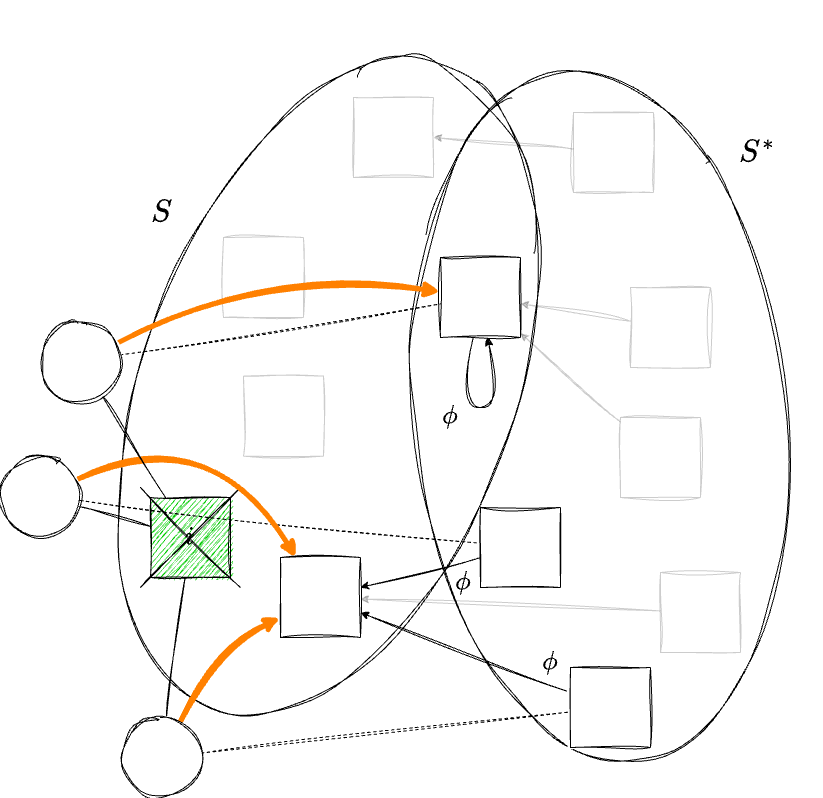

The diagram above was exported from draw.io. Its source (the exported page's mxGraphModel, read from the mxfile embedded in the PNG):
<mxGraphModel dx="644" dy="1626" grid="1" gridSize="10" guides="1" tooltips="1" connect="1" arrows="1" fold="1" page="1" pageScale="1" pageWidth="1169" pageHeight="827" math="1" shadow="0">
  <root>
    <mxCell id="0" />
    <mxCell id="1" parent="0" />
    <mxCell id="2" value="" style="ellipse;whiteSpace=wrap;html=1;hachureGap=4;fontFamily=Architects Daughter;fontSource=https%3A%2F%2Ffonts.googleapis.com%2Fcss%3Ffamily%3DArchitects%2BDaughter;fontSize=11;fontColor=default;labelBackgroundColor=default;fillColor=none;sketch=1;curveFitting=1;jiggle=2;rotation=-6;flipH=0;flipV=0;" parent="1" vertex="1">
      <mxGeometry x="503.34" y="-138.41" width="373.32" height="694.11" as="geometry" />
    </mxCell>
    <mxCell id="37" style="edgeStyle=none;html=1;sketch=1;curveFitting=1;jiggle=2;opacity=20;" parent="1" source="36" target="23" edge="1">
      <mxGeometry relative="1" as="geometry" />
    </mxCell>
    <mxCell id="JVurAkVishh6KkXWwimk-7" value="" style="ellipse;whiteSpace=wrap;html=1;hachureGap=4;fontFamily=Architects Daughter;fontSource=https%3A%2F%2Ffonts.googleapis.com%2Fcss%3Ffamily%3DArchitects%2BDaughter;fontSize=11;fontColor=default;labelBackgroundColor=default;fillColor=none;sketch=1;curveFitting=1;jiggle=2;rotation=20;" parent="1" vertex="1">
      <mxGeometry x="231.37" y="-163.49" width="372.71" height="685.38" as="geometry" />
    </mxCell>
    <mxCell id="JVurAkVishh6KkXWwimk-11" value="&lt;font style=&quot;font-size: 30px;&quot;&gt;\(S^*\)&lt;/font&gt;" style="text;html=1;whiteSpace=wrap;strokeColor=none;fillColor=none;align=center;verticalAlign=middle;rounded=0;fontFamily=Architects Daughter;fontSource=https%3A%2F%2Ffonts.googleapis.com%2Fcss%3Ffamily%3DArchitects%2BDaughter;fontSize=11;fontColor=default;labelBackgroundColor=default;" parent="1" vertex="1">
      <mxGeometry x="816.6600000000001" y="-70" width="60" height="30" as="geometry" />
    </mxCell>
    <mxCell id="10" style="edgeStyle=none;html=1;sketch=1;curveFitting=1;jiggle=2;opacity=20;" parent="1" source="JVurAkVishh6KkXWwimk-3" target="15" edge="1">
      <mxGeometry relative="1" as="geometry" />
    </mxCell>
    <mxCell id="JVurAkVishh6KkXWwimk-3" value="" style="whiteSpace=wrap;html=1;aspect=fixed;sketch=1;hachureGap=4;jiggle=2;curveFitting=1;fontFamily=Architects Daughter;fontSource=https%3A%2F%2Ffonts.googleapis.com%2Fcss%3Ffamily%3DArchitects%2BDaughter;opacity=20;" parent="1" vertex="1">
      <mxGeometry x="720" y="80" width="80" height="80" as="geometry" />
    </mxCell>
    <mxCell id="JVurAkVishh6KkXWwimk-12" style="edgeStyle=none;shape=connector;rounded=0;sketch=1;hachureGap=4;jiggle=2;curveFitting=1;orthogonalLoop=1;jettySize=auto;html=1;strokeColor=default;align=center;verticalAlign=middle;fontFamily=Architects Daughter;fontSource=https%3A%2F%2Ffonts.googleapis.com%2Fcss%3Ffamily%3DArchitects%2BDaughter;fontSize=11;fontColor=default;labelBackgroundColor=default;endArrow=classic;" parent="1" source="JVurAkVishh6KkXWwimk-4" target="23" edge="1">
      <mxGeometry relative="1" as="geometry">
        <mxPoint x="430" y="470" as="targetPoint" />
      </mxGeometry>
    </mxCell>
    <mxCell id="JVurAkVishh6KkXWwimk-4" value="" style="whiteSpace=wrap;html=1;aspect=fixed;sketch=1;hachureGap=4;jiggle=2;curveFitting=1;fontFamily=Architects Daughter;fontSource=https%3A%2F%2Ffonts.googleapis.com%2Fcss%3Ffamily%3DArchitects%2BDaughter;" parent="1" vertex="1">
      <mxGeometry x="660" y="460" width="80" height="80" as="geometry" />
    </mxCell>
    <mxCell id="JVurAkVishh6KkXWwimk-8" value="&lt;font style=&quot;font-size: 30px;&quot;&gt;\(S\)&lt;/font&gt;" style="text;html=1;whiteSpace=wrap;strokeColor=none;fillColor=none;align=center;verticalAlign=middle;rounded=0;fontFamily=Architects Daughter;fontSource=https%3A%2F%2Ffonts.googleapis.com%2Fcss%3Ffamily%3DArchitects%2BDaughter;fontSize=11;fontColor=default;labelBackgroundColor=default;" parent="1" vertex="1">
      <mxGeometry x="220.65" y="-10" width="60" height="30" as="geometry" />
    </mxCell>
    <mxCell id="11" style="edgeStyle=none;html=1;sketch=1;curveFitting=1;jiggle=2;opacity=20;" parent="1" source="9" target="15" edge="1">
      <mxGeometry relative="1" as="geometry" />
    </mxCell>
    <mxCell id="9" value="" style="whiteSpace=wrap;html=1;aspect=fixed;sketch=1;hachureGap=4;jiggle=2;curveFitting=1;fontFamily=Architects Daughter;fontSource=https%3A%2F%2Ffonts.googleapis.com%2Fcss%3Ffamily%3DArchitects%2BDaughter;opacity=20;" parent="1" vertex="1">
      <mxGeometry x="710" y="210" width="80" height="80" as="geometry" />
    </mxCell>
    <mxCell id="18" value="" style="whiteSpace=wrap;html=1;aspect=fixed;sketch=1;hachureGap=4;jiggle=2;curveFitting=1;fontFamily=Architects Daughter;fontSource=https%3A%2F%2Ffonts.googleapis.com%2Fcss%3Ffamily%3DArchitects%2BDaughter;fillStyle=auto;fillColor=#FFFFFF;opacity=20;" parent="1" vertex="1">
      <mxGeometry x="313" y="29.999999999999986" width="80" height="80" as="geometry" />
    </mxCell>
    <mxCell id="19" value="&lt;span style=&quot;font-size: 25px;&quot;&gt;\(i\)&lt;/span&gt;" style="whiteSpace=wrap;html=1;aspect=fixed;sketch=1;hachureGap=4;jiggle=2;curveFitting=1;fontFamily=Architects Daughter;fontSource=https%3A%2F%2Ffonts.googleapis.com%2Fcss%3Ffamily%3DArchitects%2BDaughter;fillStyle=hachure;fillColor=#00CC00;" parent="1" vertex="1">
      <mxGeometry x="240" y="290" width="80" height="80" as="geometry" />
    </mxCell>
    <mxCell id="22" value="&lt;font style=&quot;font-size: 25px;&quot;&gt;\(\phi\)&lt;/font&gt;" style="text;html=1;whiteSpace=wrap;strokeColor=none;fillColor=none;align=center;verticalAlign=middle;rounded=0;fontFamily=Architects Daughter;fontSource=https%3A%2F%2Ffonts.googleapis.com%2Fcss%3Ffamily%3DArchitects%2BDaughter;fontSize=11;fontColor=default;labelBackgroundColor=default;" parent="1" vertex="1">
      <mxGeometry x="610" y="440" width="60" height="30" as="geometry" />
    </mxCell>
    <mxCell id="15" value="" style="whiteSpace=wrap;html=1;aspect=fixed;sketch=1;hachureGap=4;jiggle=2;curveFitting=1;fontFamily=Architects Daughter;fontSource=https%3A%2F%2Ffonts.googleapis.com%2Fcss%3Ffamily%3DArchitects%2BDaughter;fillColor=#FFFFFF;" parent="1" vertex="1">
      <mxGeometry x="530" y="50" width="80" height="80" as="geometry" />
    </mxCell>
    <mxCell id="23" value="" style="whiteSpace=wrap;html=1;aspect=fixed;sketch=1;hachureGap=4;jiggle=2;curveFitting=1;fontFamily=Architects Daughter;fontSource=https%3A%2F%2Ffonts.googleapis.com%2Fcss%3Ffamily%3DArchitects%2BDaughter;fillColor=#FFFFFF;" parent="1" vertex="1">
      <mxGeometry x="370" y="350" width="80" height="80" as="geometry" />
    </mxCell>
    <mxCell id="24" style="edgeStyle=none;html=1;rounded=0;curved=1;sketch=1;curveFitting=1;jiggle=2;" parent="1" source="15" target="15" edge="1">
      <mxGeometry relative="1" as="geometry">
        <Array as="points">
          <mxPoint x="590" y="200" />
        </Array>
      </mxGeometry>
    </mxCell>
    <mxCell id="26" value="" style="whiteSpace=wrap;html=1;aspect=fixed;sketch=1;hachureGap=4;jiggle=2;curveFitting=1;fontFamily=Architects Daughter;fontSource=https%3A%2F%2Ffonts.googleapis.com%2Fcss%3Ffamily%3DArchitects%2BDaughter;fillStyle=hachure;fillColor=#FFFFFF;opacity=20;" parent="1" vertex="1">
      <mxGeometry x="443" y="-110" width="80" height="80" as="geometry" />
    </mxCell>
    <mxCell id="28" style="edgeStyle=none;html=1;entryX=1;entryY=0.5;entryDx=0;entryDy=0;sketch=1;curveFitting=1;jiggle=2;opacity=20;" parent="1" source="27" target="26" edge="1">
      <mxGeometry relative="1" as="geometry" />
    </mxCell>
    <mxCell id="27" value="" style="whiteSpace=wrap;html=1;aspect=fixed;sketch=1;hachureGap=4;jiggle=2;curveFitting=1;fontFamily=Architects Daughter;fontSource=https%3A%2F%2Ffonts.googleapis.com%2Fcss%3Ffamily%3DArchitects%2BDaughter;opacity=20;" parent="1" vertex="1">
      <mxGeometry x="663" y="-95" width="80" height="80" as="geometry" />
    </mxCell>
    <mxCell id="32" style="edgeStyle=none;html=1;sketch=1;curveFitting=1;jiggle=2;" parent="1" source="31" target="23" edge="1">
      <mxGeometry relative="1" as="geometry" />
    </mxCell>
    <mxCell id="31" value="" style="whiteSpace=wrap;html=1;aspect=fixed;sketch=1;hachureGap=4;jiggle=2;curveFitting=1;fontFamily=Architects Daughter;fontSource=https%3A%2F%2Ffonts.googleapis.com%2Fcss%3Ffamily%3DArchitects%2BDaughter;" parent="1" vertex="1">
      <mxGeometry x="570" y="300" width="80" height="80" as="geometry" />
    </mxCell>
    <mxCell id="33" value="&lt;font style=&quot;font-size: 25px;&quot;&gt;\(\phi\)&lt;/font&gt;" style="text;html=1;whiteSpace=wrap;strokeColor=none;fillColor=none;align=center;verticalAlign=middle;rounded=0;fontFamily=Architects Daughter;fontSource=https%3A%2F%2Ffonts.googleapis.com%2Fcss%3Ffamily%3DArchitects%2BDaughter;fontSize=11;fontColor=default;labelBackgroundColor=default;" parent="1" vertex="1">
      <mxGeometry x="523" y="360" width="60" height="30" as="geometry" />
    </mxCell>
    <mxCell id="36" value="" style="whiteSpace=wrap;html=1;aspect=fixed;sketch=1;hachureGap=4;jiggle=2;curveFitting=1;fontFamily=Architects Daughter;fontSource=https%3A%2F%2Ffonts.googleapis.com%2Fcss%3Ffamily%3DArchitects%2BDaughter;opacity=20;" parent="1" vertex="1">
      <mxGeometry x="750" y="365" width="80" height="80" as="geometry" />
    </mxCell>
    <mxCell id="39" value="" style="whiteSpace=wrap;html=1;aspect=fixed;sketch=1;hachureGap=4;jiggle=2;curveFitting=1;fontFamily=Architects Daughter;fontSource=https%3A%2F%2Ffonts.googleapis.com%2Fcss%3Ffamily%3DArchitects%2BDaughter;fillStyle=auto;fillColor=#FFFFFF;opacity=20;" parent="1" vertex="1">
      <mxGeometry x="333" y="168.64" width="80" height="80" as="geometry" />
    </mxCell>
    <mxCell id="40" value="" style="endArrow=none;html=1;rounded=0;sketch=1;hachureGap=4;jiggle=2;curveFitting=1;strokeColor=default;align=center;verticalAlign=middle;fontFamily=Architects Daughter;fontSource=https%3A%2F%2Ffonts.googleapis.com%2Fcss%3Ffamily%3DArchitects%2BDaughter;fontSize=11;fontColor=default;labelBackgroundColor=default;" parent="1" edge="1">
      <mxGeometry width="50" height="50" relative="1" as="geometry">
        <mxPoint x="230" y="380" as="sourcePoint" />
        <mxPoint x="330" y="280" as="targetPoint" />
      </mxGeometry>
    </mxCell>
    <mxCell id="41" value="" style="endArrow=none;html=1;rounded=0;sketch=1;hachureGap=4;jiggle=2;curveFitting=1;strokeColor=default;align=center;verticalAlign=middle;fontFamily=Architects Daughter;fontSource=https%3A%2F%2Ffonts.googleapis.com%2Fcss%3Ffamily%3DArchitects%2BDaughter;fontSize=11;fontColor=default;labelBackgroundColor=default;" parent="1" edge="1">
      <mxGeometry width="50" height="50" relative="1" as="geometry">
        <mxPoint x="330" y="380" as="sourcePoint" />
        <mxPoint x="230" y="280" as="targetPoint" />
      </mxGeometry>
    </mxCell>
    <mxCell id="44" style="edgeStyle=none;html=1;sketch=1;curveFitting=1;jiggle=2;endArrow=none;endFill=0;" parent="1" source="43" target="19" edge="1">
      <mxGeometry relative="1" as="geometry">
        <mxPoint x="280" y="350" as="targetPoint" />
      </mxGeometry>
    </mxCell>
    <mxCell id="45" style="edgeStyle=none;shape=connector;rounded=1;sketch=1;jiggle=2;curveFitting=1;html=1;strokeColor=default;align=center;verticalAlign=middle;fontFamily=Helvetica;fontSize=11;fontColor=default;labelBackgroundColor=default;endArrow=none;endFill=0;dashed=1;" parent="1" source="43" target="31" edge="1">
      <mxGeometry relative="1" as="geometry">
        <mxPoint x="365.9183673469388" y="570" as="sourcePoint" />
      </mxGeometry>
    </mxCell>
    <mxCell id="74" style="edgeStyle=none;html=1;strokeColor=#FF8000;strokeWidth=5;rounded=0;curved=1;sketch=1;curveFitting=1;jiggle=2;" parent="1" source="43" target="23" edge="1">
      <mxGeometry relative="1" as="geometry">
        <Array as="points">
          <mxPoint x="300" y="210" />
        </Array>
      </mxGeometry>
    </mxCell>
    <mxCell id="43" value="" style="ellipse;whiteSpace=wrap;html=1;aspect=fixed;sketch=1;curveFitting=1;jiggle=2;" parent="1" vertex="1">
      <mxGeometry x="89.99999999999997" y="248.64" width="80" height="80" as="geometry" />
    </mxCell>
    <mxCell id="48" style="edgeStyle=none;shape=connector;rounded=1;sketch=1;jiggle=2;curveFitting=1;html=1;strokeColor=default;align=center;verticalAlign=middle;fontFamily=Helvetica;fontSize=11;fontColor=default;labelBackgroundColor=default;endArrow=none;endFill=0;" parent="1" source="47" target="19" edge="1">
      <mxGeometry relative="1" as="geometry" />
    </mxCell>
    <mxCell id="49" style="edgeStyle=none;shape=connector;rounded=1;sketch=1;jiggle=2;curveFitting=1;html=1;strokeColor=default;align=center;verticalAlign=middle;fontFamily=Helvetica;fontSize=11;fontColor=default;labelBackgroundColor=default;endArrow=none;endFill=0;dashed=1;" parent="1" source="47" target="15" edge="1">
      <mxGeometry relative="1" as="geometry" />
    </mxCell>
    <mxCell id="73" style="edgeStyle=none;html=1;strokeWidth=5;strokeColor=#FF8000;rounded=0;curved=1;sketch=1;curveFitting=1;jiggle=2;" parent="1" source="47" target="15" edge="1">
      <mxGeometry relative="1" as="geometry">
        <Array as="points">
          <mxPoint x="360" y="60" />
        </Array>
      </mxGeometry>
    </mxCell>
    <mxCell id="47" value="" style="ellipse;whiteSpace=wrap;html=1;aspect=fixed;sketch=1;curveFitting=1;jiggle=2;" parent="1" vertex="1">
      <mxGeometry x="130" y="113.64" width="80" height="80" as="geometry" />
    </mxCell>
    <mxCell id="51" style="edgeStyle=none;html=1;sketch=1;curveFitting=1;jiggle=2;endArrow=none;endFill=0;" parent="1" source="50" target="19" edge="1">
      <mxGeometry relative="1" as="geometry" />
    </mxCell>
    <mxCell id="52" style="edgeStyle=none;html=1;endArrow=none;endFill=0;dashed=1;sketch=1;curveFitting=1;jiggle=2;" parent="1" source="50" target="JVurAkVishh6KkXWwimk-4" edge="1">
      <mxGeometry relative="1" as="geometry" />
    </mxCell>
    <mxCell id="75" style="edgeStyle=none;html=1;strokeWidth=5;strokeColor=#FF8000;rounded=0;curved=1;sketch=1;curveFitting=1;jiggle=2;" parent="1" source="50" target="23" edge="1">
      <mxGeometry relative="1" as="geometry">
        <Array as="points">
          <mxPoint x="310" y="440" />
        </Array>
      </mxGeometry>
    </mxCell>
    <mxCell id="50" value="" style="ellipse;whiteSpace=wrap;html=1;aspect=fixed;sketch=1;curveFitting=1;jiggle=2;" parent="1" vertex="1">
      <mxGeometry x="210.64999999999998" y="510" width="80" height="80" as="geometry" />
    </mxCell>
    <mxCell id="71" value="&lt;font style=&quot;font-size: 25px;&quot;&gt;\(\phi\)&lt;/font&gt;" style="text;html=1;whiteSpace=wrap;strokeColor=none;fillColor=none;align=center;verticalAlign=middle;rounded=0;fontFamily=Architects Daughter;fontSource=https%3A%2F%2Ffonts.googleapis.com%2Fcss%3Ffamily%3DArchitects%2BDaughter;fontSize=11;fontColor=default;labelBackgroundColor=default;" parent="1" vertex="1">
      <mxGeometry x="510" y="193.64" width="60" height="30" as="geometry" />
    </mxCell>
  </root>
</mxGraphModel>